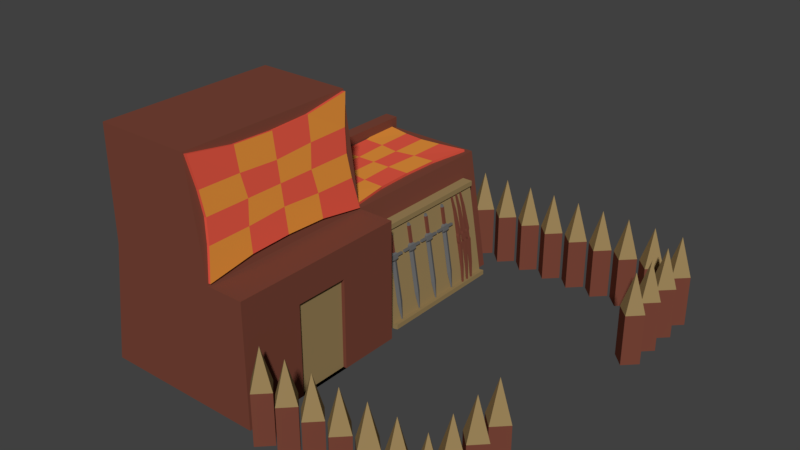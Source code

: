 # Source: Armoury_TI.blend  (saved by Blender 2.78.0; exported with 4.5.12 LTS)
import bpy
from mathutils import Matrix  # noqa: F401  (used for matrix-valued properties, if any)

bpy.ops.wm.read_factory_settings(use_empty=True)
scene = bpy.context.scene
scene.name = 'Scene'

# ---- collections
col_collection_1 = bpy.data.collections.new('Collection 1'); scene.collection.children.link(col_collection_1)

# ---- materials (node trees are filled in below, after node groups)
mat_redwood_armoury_ti = bpy.data.materials.new('Redwood Armoury TI')
mat_redwood_armoury_ti.alpha_threshold = 0.0
mat_redwood_armoury_ti.use_transparent_shadow = False
mat_redwood_armoury_ti.diffuse_color = (0.19, 0.059, 0.038, 1.0)
mat_redwood_armoury_ti.roughness = 0.5
mat_chipped_wood_armoury_ti = bpy.data.materials.new('Chipped Wood Armoury TI')
mat_chipped_wood_armoury_ti.alpha_threshold = 0.0
mat_chipped_wood_armoury_ti.use_transparent_shadow = False
mat_chipped_wood_armoury_ti.diffuse_color = (0.326, 0.228, 0.1, 1.0)
mat_chipped_wood_armoury_ti.roughness = 0.5
mat_hide_red_armoury_ti = bpy.data.materials.new('Hide Red Armoury TI')
mat_hide_red_armoury_ti.alpha_threshold = 0.0
mat_hide_red_armoury_ti.use_transparent_shadow = False
mat_hide_red_armoury_ti.diffuse_color = (0.8, 0.1, 0.06, 1.0)
mat_hide_red_armoury_ti.roughness = 0.5
mat_hide_red_armoury_ti.specular_intensity = 0.0
mat_hide_orange_armoury_ti = bpy.data.materials.new('Hide Orange Armoury TI')
mat_hide_orange_armoury_ti.alpha_threshold = 0.0
mat_hide_orange_armoury_ti.use_transparent_shadow = False
mat_hide_orange_armoury_ti.diffuse_color = (0.8, 0.288, 0.045, 1.0)
mat_hide_orange_armoury_ti.roughness = 0.5
mat_hide_orange_armoury_ti.specular_intensity = 0.0
mat_bone_armoury_ti = bpy.data.materials.new('Bone Armoury TI')
mat_bone_armoury_ti.alpha_threshold = 0.0
mat_bone_armoury_ti.use_transparent_shadow = False
mat_bone_armoury_ti.diffuse_color = (0.8, 0.774, 0.432, 1.0)
mat_bone_armoury_ti.roughness = 0.5
mat_bone_armoury_ti.specular_intensity = 1.0
mat_iron_armoury_ti = bpy.data.materials.new('Iron Armoury TI')
mat_iron_armoury_ti.alpha_threshold = 0.0
mat_iron_armoury_ti.use_transparent_shadow = False
mat_iron_armoury_ti.diffuse_color = (0.147, 0.147, 0.147, 1.0)
mat_iron_armoury_ti.roughness = 0.5
mat_iron_armoury_ti.specular_intensity = 1.0

# ---- material node trees

# ---- world
world_world = bpy.data.worlds.new('World'); scene.world = world_world
world_world.color = (0.05088, 0.05088, 0.05088)
world_world.use_sun_shadow = False
world_world.sun_shadow_jitter_overblur = 0.0
world_world.cycles.sampling_method = 'MANUAL'

# ---- meshes
me_cube_001 = bpy.data.meshes.new('Cube.001')
me_cube_001.from_pydata([(-1.024, -3.168, -2.469), (-1.024, -3.168, 0.9776), (-3.398, 3.168, -2.469), (-3.398, 1.977, 2.173), (1.024, -3.168, -2.469), (1.024, -3.168, 0.9776), (3.398, 3.168, -2.469), (-3.398, 1.596, -2.469), (-3.398, 2.501, -2.469), (-3.398, -2.501, -2.469), (-3.398, -1.739, 2.173), (-3.398, 2.501, 2.173), (3.398, -2.501, -2.469), (3.398, 2.501, -2.469), (3.398, 2.501, 2.173), (3.398, -1.739, 2.173), (9.8, -2.501, -2.469), (9.8, 2.501, -2.469), (9.8, 2.501, 2.173), (9.8, -1.739, 2.173), (-3.398, -1.125, 6.337), (-3.398, 2.501, 6.337), (3.398, 2.501, 6.337), (3.398, -1.125, 6.337), (3.398, 1.596, -2.469), (3.398, 1.977, 2.173), (9.8, 1.596, -2.469), (9.8, 1.977, 2.173), (-3.398, 2.284, 6.337), (3.398, 2.284, 6.337), (3.398, 2.501, 2.622), (3.398, 1.977, 2.622), (9.8, 2.501, 2.622), (9.8, 1.977, 2.622), (-3.398, -3.168, -2.469), (-3.398, -3.168, 2.173), (3.398, -3.168, 2.173), (3.398, -3.168, -2.469), (-1.024, -3.034, -2.469), (-1.024, -3.034, 0.9776), (1.024, -3.034, 0.9776), (1.024, -3.034, -2.469), (-4.05e-07, 1.244, -2.469), (-2.025e-07, 0.9985, 1.526), (-1.414, 2.658, -2.469), (-1.414, 2.413, 1.526), (1.414, 2.658, -2.469), (1.414, 2.413, 1.526), (-4.05e-07, 4.072, -2.469), (0.0, 3.827, 1.526), (-1.329e-07, 1.647, 4.842), (-0.7658, 2.413, 4.842), (-2.322e-08, 3.178, 4.842), (0.7658, 2.413, 4.842), (-5.063e-08, 2.413, 6.256), (1.928, 1.244, -2.469), (1.928, 0.9985, 1.526), (0.5135, 2.658, -2.469), (0.5135, 2.413, 1.526), (3.342, 2.658, -2.469), (3.342, 2.413, 1.526), (1.928, 4.072, -2.469), (1.928, 3.827, 1.526), (1.928, 1.647, 4.842), (1.162, 2.413, 4.842), (1.928, 3.178, 4.842), (2.693, 2.413, 4.842), (1.928, 2.413, 6.256), (-1.916, 1.244, -2.469), (-1.916, 0.9985, 1.526), (-3.33, 2.658, -2.469), (-3.33, 2.413, 1.526), (-0.502, 2.658, -2.469), (-0.502, 2.413, 1.526), (-1.916, 4.072, -2.469), (-1.916, 3.827, 1.526), (-1.916, 1.647, 4.842), (-2.682, 2.413, 4.842), (-1.916, 3.178, 4.842), (-1.15, 2.413, 4.842), (-1.916, 2.413, 6.256), (-3.342, -1.819, 2.243), (-3.342, -1.268, 6.292), (-3.342, -1.669, 2.219), (-3.342, -1.118, 6.268), (3.342, -1.819, 2.243), (3.342, -1.268, 6.292), (3.342, -1.669, 2.219), (3.342, -1.118, 6.268), (1.566, -1.657, 2.493), (0.0, -1.652, 2.54), (-1.566, -1.657, 2.493), (-1.566, -1.14, 5.997), (0.0, -1.149, 5.95), (1.566, -1.14, 5.997), (-1.566, -1.797, 2.514), (0.0, -1.788, 2.561), (1.566, -1.797, 2.514), (1.566, -1.28, 6.018), (0.0, -1.285, 5.97), (-1.566, -1.28, 6.018), (-3.133, -1.668, 3.39), (-3.048, -1.537, 4.265), (-3.133, -1.41, 5.142), (-3.133, -1.269, 5.121), (-3.048, -1.4, 4.245), (-3.133, -1.528, 3.369), (3.133, -1.269, 5.121), (3.048, -1.4, 4.245), (3.133, -1.528, 3.369), (3.133, -1.41, 5.142), (3.048, -1.537, 4.265), (3.133, -1.668, 3.39), (1.524, -1.411, 5.118), (1.376, -1.537, 4.265), (1.524, -1.663, 3.413), (0.0, -1.423, 5.035), (0.0, -1.537, 4.265), (0.0, -1.65, 3.496), (-1.524, -1.411, 5.118), (-1.376, -1.537, 4.265), (-1.524, -1.663, 3.413), (-1.524, -1.275, 5.098), (-1.524, -1.4, 4.245), (-1.524, -1.526, 3.393), (0.0, -1.275, 5.098), (0.0, -1.4, 4.245), (0.0, -1.526, 3.393), (1.524, -1.275, 5.098), (1.524, -1.4, 4.245), (1.524, -1.526, 3.393), (-3.392, -4.307, -2.469), (-3.392, -4.307, -0.5314), (-3.872, -3.826, -2.469), (-3.872, -3.826, -0.5314), (-2.911, -3.826, -2.469), (-2.911, -3.826, -0.5314), (-3.392, -3.346, -2.469), (-3.392, -3.346, -0.5314), (-3.392, -3.826, 0.9219), (3.429, -1.566, 2.26), (3.429, 2.186, 2.289), (3.429, -1.568, 2.12), (3.429, 2.184, 2.15), (9.565, -1.566, 2.26), (9.565, 2.186, 2.289), (9.565, -1.568, 2.12), (9.565, 2.184, 2.15), (7.935, -1.317, 2.145), (6.497, -1.273, 2.147), (5.059, -1.317, 2.145), (5.059, 1.935, 2.135), (6.497, 1.891, 2.137), (7.935, 1.935, 2.135), (5.059, -1.317, 2.275), (6.497, -1.273, 2.273), (7.935, -1.317, 2.275), (7.935, 1.935, 2.265), (6.497, 1.891, 2.263), (5.059, 1.935, 2.265), (3.621, -0.5039, 2.273), (3.699, 0.3091, 2.268), (3.621, 1.122, 2.267), (3.621, 1.122, 2.137), (3.699, 0.3087, 2.142), (3.621, -0.5043, 2.142), (9.373, 1.122, 2.137), (9.296, 0.3087, 2.142), (9.373, -0.5043, 2.142), (9.373, 1.122, 2.267), (9.296, 0.3091, 2.268), (9.373, -0.5039, 2.273), (7.896, 1.1, 2.266), (7.761, 0.3091, 2.268), (7.896, -0.482, 2.271), (6.497, 1.023, 2.266), (6.497, 0.3091, 2.268), (6.497, -0.4052, 2.271), (5.098, 1.1, 2.266), (5.234, 0.3091, 2.268), (5.098, -0.482, 2.271), (5.098, 1.1, 2.139), (5.098, 0.3087, 2.142), (5.098, -0.4824, 2.144), (6.497, 1.1, 2.139), (6.497, 0.3087, 2.142), (6.497, -0.4824, 2.144), (7.896, 1.1, 2.139), (7.896, 0.3087, 2.142), (7.896, -0.4824, 2.144), (-3.392, -5.357, -2.469), (-3.392, -5.357, -0.5314), (-3.872, -4.877, -2.469), (-3.872, -4.877, -0.5314), (-2.911, -4.877, -2.469), (-2.911, -4.877, -0.5314), (-3.392, -4.397, -2.469), (-3.392, -4.397, -0.5314), (-3.392, -4.877, 0.9219), (-3.392, -6.419, -2.469), (-3.392, -6.419, -0.5314), (-3.872, -5.939, -2.469), (-3.872, -5.939, -0.5314), (-2.911, -5.939, -2.469), (-2.911, -5.939, -0.5314), (-3.392, -5.459, -2.469), (-3.392, -5.459, -0.5314), (-3.392, -5.939, 0.9219), (-3.392, -7.47, -2.469), (-3.392, -7.47, -0.5314), (-3.872, -6.99, -2.469), (-3.872, -6.99, -0.5314), (-2.911, -6.99, -2.469), (-2.911, -6.99, -0.5314), (-3.392, -6.51, -2.469), (-3.392, -6.51, -0.5314), (-3.392, -6.99, 0.9219), (-3.392, -8.522, -2.469), (-3.392, -8.522, -0.5314), (-3.872, -8.042, -2.469), (-3.872, -8.042, -0.5314), (-2.911, -8.042, -2.469), (-2.911, -8.042, -0.5314), (-3.392, -7.562, -2.469), (-3.392, -7.562, -0.5314), (-3.392, -8.042, 0.9219), (-3.392, -9.573, -2.469), (-3.392, -9.573, -0.5314), (-3.872, -9.093, -2.469), (-3.872, -9.093, -0.5314), (-2.911, -9.093, -2.469), (-2.911, -9.093, -0.5314), (-3.392, -8.613, -2.469), (-3.392, -8.613, -0.5314), (-3.392, -9.093, 0.9219), (-3.392, -10.63, -2.469), (-3.392, -10.63, -0.5314), (-3.872, -10.15, -2.469), (-3.872, -10.15, -0.5314), (-2.911, -10.15, -2.469), (-2.911, -10.15, -0.5314), (-3.392, -9.674, -2.469), (-3.392, -9.674, -0.5314), (-3.392, -10.15, 0.9219), (-2.326, -10.15, 0.9219), (-2.326, -9.674, -0.5314), (-2.326, -9.674, -2.469), (-1.846, -10.15, -0.5314), (-1.846, -10.15, -2.469), (-2.806, -10.15, -0.5314), (-2.806, -10.15, -2.469), (-2.326, -10.63, -0.5314), (-2.326, -10.63, -2.469), (-1.214, -10.63, -2.469), (-1.214, -10.63, -0.5314), (-1.695, -10.15, -2.469), (-1.695, -10.15, -0.5314), (-0.7342, -10.15, -2.469), (-0.7342, -10.15, -0.5314), (-1.214, -9.674, -2.469), (-1.214, -9.674, -0.5314), (-1.214, -10.15, 0.9219), (-0.1489, -10.15, 0.9219), (-0.1489, -9.674, -0.5314), (-0.1489, -9.674, -2.469), (0.3312, -10.15, -0.5314), (0.3312, -10.15, -2.469), (-0.6291, -10.15, -0.5314), (-0.6291, -10.15, -2.469), (-0.1489, -10.63, -0.5314), (-0.1489, -10.63, -2.469), (7.548, -10.63, -2.469), (7.548, -10.63, -0.5314), (7.068, -10.15, -2.469), (7.068, -10.15, -0.5314), (8.028, -10.15, -2.469), (8.028, -10.15, -0.5314), (7.548, -9.674, -2.469), (7.548, -9.674, -0.5314), (7.548, -10.15, 0.9219), (8.614, -10.15, 0.9219), (8.614, -9.674, -0.5314), (8.614, -9.674, -2.469), (9.094, -10.15, -0.5314), (9.094, -10.15, -2.469), (8.133, -10.15, -0.5314), (8.133, -10.15, -2.469), (8.614, -10.63, -0.5314), (8.614, -10.63, -2.469), (9.725, -10.63, -2.469), (9.725, -10.63, -0.5314), (9.245, -10.15, -2.469), (9.245, -10.15, -0.5314), (10.21, -10.15, -2.469), (10.21, -10.15, -0.5314), (9.725, -9.674, -2.469), (9.725, -9.674, -0.5314), (9.725, -10.15, 0.9219), (10.79, -10.15, 0.9219), (10.79, -9.674, -0.5314), (10.79, -9.674, -2.469), (11.27, -10.15, -0.5314), (11.27, -10.15, -2.469), (10.31, -10.15, -0.5314), (10.31, -10.15, -2.469), (10.79, -10.63, -0.5314), (10.79, -10.63, -2.469), (10.79, -4.307, -2.469), (10.79, -4.307, -0.5314), (10.31, -3.826, -2.469), (10.31, -3.826, -0.5314), (11.27, -3.826, -2.469), (11.27, -3.826, -0.5314), (10.79, -3.346, -2.469), (10.79, -3.346, -0.5314), (10.79, -3.826, 0.9219), (10.79, -5.357, -2.469), (10.79, -5.357, -0.5314), (10.31, -4.877, -2.469), (10.31, -4.877, -0.5314), (11.27, -4.877, -2.469), (11.27, -4.877, -0.5314), (10.79, -4.397, -2.469), (10.79, -4.397, -0.5314), (10.79, -4.877, 0.9219), (10.79, -6.419, -2.469), (10.79, -6.419, -0.5314), (10.31, -5.939, -2.469), (10.31, -5.939, -0.5314), (11.27, -5.939, -2.469), (11.27, -5.939, -0.5314), (10.79, -5.459, -2.469), (10.79, -5.459, -0.5314), (10.79, -5.939, 0.9219), (10.79, -7.47, -2.469), (10.79, -7.47, -0.5314), (10.31, -6.99, -2.469), (10.31, -6.99, -0.5314), (11.27, -6.99, -2.469), (11.27, -6.99, -0.5314), (10.79, -6.51, -2.469), (10.79, -6.51, -0.5314), (10.79, -6.99, 0.9219), (10.79, -8.522, -2.469), (10.79, -8.522, -0.5314), (10.31, -8.042, -2.469), (10.31, -8.042, -0.5314), (11.27, -8.042, -2.469), (11.27, -8.042, -0.5314), (10.79, -7.562, -2.469), (10.79, -7.562, -0.5314), (10.79, -8.042, 0.9219), (10.79, -9.573, -2.469), (10.79, -9.573, -0.5314), (10.31, -9.093, -2.469), (10.31, -9.093, -0.5314), (11.27, -9.093, -2.469), (11.27, -9.093, -0.5314), (10.79, -8.613, -2.469), (10.79, -8.613, -0.5314), (10.79, -9.093, 0.9219), (10.79, -2.2, -2.469), (10.79, -2.2, -0.5314), (10.31, -1.719, -2.469), (10.31, -1.719, -0.5314), (11.27, -1.719, -2.469), (11.27, -1.719, -0.5314), (10.79, -1.239, -2.469), (10.79, -1.239, -0.5314), (10.79, -1.719, 0.9219), (10.79, -3.25, -2.469), (10.79, -3.25, -0.5314), (10.31, -2.77, -2.469), (10.31, -2.77, -0.5314), (11.27, -2.77, -2.469), (11.27, -2.77, -0.5314), (10.79, -2.29, -2.469), (10.79, -2.29, -0.5314), (10.79, -2.77, 0.9219), (3.941, -2.809, -2.469), (3.941, -2.199, 1.14), (3.941, -2.065, -2.469), (3.941, -1.455, 1.14), (9.107, -2.809, -2.469), (9.107, -2.199, 1.14), (9.107, -2.065, -2.469), (9.107, -1.455, 1.14), (3.941, -2.199, 1.334), (3.941, -1.455, 1.334), (9.107, -1.455, 1.334), (9.107, -2.199, 1.334), (9.107, -2.286, 1.14), (3.941, -2.286, 1.14), (9.107, -2.286, 1.334), (3.941, -2.286, 1.334), (3.941, -2.777, -2.282), (3.941, -2.033, -2.282), (9.107, -2.033, -2.282), (9.107, -2.777, -2.282), (9.107, -2.967, -2.253), (9.107, -2.967, -2.439), (3.941, -2.967, -2.439), (3.941, -2.967, -2.253), (4.354, -2.432, 0.2828), (4.354, -2.323, 0.9293), (4.354, -2.302, 0.2609), (4.354, -2.193, 0.9074), (4.462, -2.432, 0.2828), (4.462, -2.323, 0.9293), (4.462, -2.302, 0.2609), (4.462, -2.193, 0.9074), (4.259, -2.32, 0.14), (4.259, -2.455, 0.1626), (4.557, -2.32, 0.14), (4.557, -2.455, 0.1626), (4.259, -2.333, 0.06615), (4.259, -2.467, 0.0888), (4.557, -2.333, 0.06615), (4.557, -2.467, 0.0888), (4.271, -2.423, -0.06199), (4.408, -2.475, -0.05325), (4.408, -2.372, -0.07074), (4.546, -2.423, -0.06199), (4.259, -2.287, 0.1936), (4.259, -2.469, 0.2242), (4.557, -2.469, 0.2242), (4.557, -2.287, 0.1936), (4.259, -2.319, 0.00459), (4.259, -2.501, 0.0352), (4.557, -2.501, 0.0352), (4.557, -2.319, 0.00459), (3.982, -2.32, 0.14), (3.982, -2.455, 0.1626), (4.834, -2.455, 0.1626), (4.834, -2.32, 0.14), (3.982, -2.333, 0.06615), (3.982, -2.467, 0.0888), (4.834, -2.467, 0.0888), (4.834, -2.333, 0.06615), (4.271, -2.688, -1.635), (4.408, -2.74, -1.626), (4.408, -2.636, -1.643), (4.546, -2.688, -1.635), (4.408, -2.831, -2.48), (4.376, -2.28, 1.025), (4.376, -2.203, 1.012), (4.44, -2.203, 1.012), (4.44, -2.28, 1.025), (5.336, -2.432, 0.2828), (5.336, -2.323, 0.9293), (5.336, -2.302, 0.2609), (5.336, -2.193, 0.9074), (5.444, -2.432, 0.2828), (5.444, -2.323, 0.9293), (5.444, -2.302, 0.2609), (5.444, -2.193, 0.9074), (5.24, -2.32, 0.14), (5.24, -2.455, 0.1626), (5.539, -2.32, 0.14), (5.539, -2.455, 0.1626), (5.24, -2.333, 0.06615), (5.24, -2.467, 0.0888), (5.539, -2.333, 0.06615), (5.539, -2.467, 0.0888), (5.252, -2.423, -0.06199), (5.39, -2.475, -0.05325), (5.39, -2.372, -0.07074), (5.527, -2.423, -0.06199), (5.24, -2.287, 0.1936), (5.24, -2.469, 0.2242), (5.539, -2.469, 0.2242), (5.539, -2.287, 0.1936), (5.24, -2.319, 0.00459), (5.24, -2.501, 0.0352), (5.539, -2.501, 0.0352), (5.539, -2.319, 0.00459), (4.964, -2.32, 0.14), (4.964, -2.455, 0.1626), (5.816, -2.455, 0.1626), (5.816, -2.32, 0.14), (4.964, -2.333, 0.06615), (4.964, -2.467, 0.0888), (5.816, -2.467, 0.0888), (5.816, -2.333, 0.06615), (5.252, -2.688, -1.635), (5.39, -2.74, -1.626), (5.39, -2.636, -1.643), (5.527, -2.688, -1.635), (5.39, -2.831, -2.48), (5.357, -2.28, 1.025), (5.357, -2.203, 1.012), (5.422, -2.203, 1.012), (5.422, -2.28, 1.025), (6.3, -2.432, 0.2828), (6.3, -2.323, 0.9293), (6.3, -2.302, 0.2609), (6.3, -2.193, 0.9074), (6.409, -2.432, 0.2828), (6.409, -2.323, 0.9293), (6.409, -2.302, 0.2609), (6.409, -2.193, 0.9074), (6.205, -2.32, 0.14), (6.205, -2.455, 0.1626), (6.504, -2.32, 0.14), (6.504, -2.455, 0.1626), (6.205, -2.333, 0.06615), (6.205, -2.467, 0.0888), (6.504, -2.333, 0.06615), (6.504, -2.467, 0.0888), (6.217, -2.423, -0.06199), (6.354, -2.475, -0.05325), (6.354, -2.372, -0.07074), (6.492, -2.423, -0.06199), (6.205, -2.287, 0.1936), (6.205, -2.469, 0.2242), (6.504, -2.469, 0.2242), (6.504, -2.287, 0.1936), (6.205, -2.319, 0.00459), (6.205, -2.501, 0.0352), (6.504, -2.501, 0.0352), (6.504, -2.319, 0.00459), (5.928, -2.32, 0.14), (5.928, -2.455, 0.1626), (6.781, -2.455, 0.1626), (6.781, -2.32, 0.14), (5.928, -2.333, 0.06615), (5.928, -2.467, 0.0888), (6.781, -2.467, 0.0888), (6.781, -2.333, 0.06615), (6.217, -2.688, -1.635), (6.354, -2.74, -1.626), (6.354, -2.636, -1.643), (6.492, -2.688, -1.635), (6.354, -2.831, -2.48), (6.322, -2.28, 1.025), (6.322, -2.203, 1.012), (6.387, -2.203, 1.012), (6.387, -2.28, 1.025), (7.259, -2.432, 0.2828), (7.259, -2.323, 0.9293), (7.259, -2.302, 0.2609), (7.259, -2.193, 0.9074), (7.367, -2.432, 0.2828), (7.367, -2.323, 0.9293), (7.367, -2.302, 0.2609), (7.367, -2.193, 0.9074), (7.164, -2.32, 0.14), (7.164, -2.455, 0.1626), (7.462, -2.32, 0.14), (7.462, -2.455, 0.1626), (7.164, -2.333, 0.06615), (7.164, -2.467, 0.0888), (7.462, -2.333, 0.06615), (7.462, -2.467, 0.0888), (7.175, -2.423, -0.06199), (7.313, -2.475, -0.05325), (7.313, -2.372, -0.07074), (7.45, -2.423, -0.06199), (7.164, -2.287, 0.1936), (7.164, -2.469, 0.2242), (7.462, -2.469, 0.2242), (7.462, -2.287, 0.1936), (7.164, -2.319, 0.00459), (7.164, -2.501, 0.0352), (7.462, -2.501, 0.0352), (7.462, -2.319, 0.00459), (6.887, -2.32, 0.14), (6.887, -2.455, 0.1626), (7.739, -2.455, 0.1626), (7.739, -2.32, 0.14), (6.887, -2.333, 0.06615), (6.887, -2.467, 0.0888), (7.739, -2.467, 0.0888), (7.739, -2.333, 0.06615), (7.175, -2.688, -1.635), (7.313, -2.74, -1.626), (7.313, -2.636, -1.643), (7.45, -2.688, -1.635), (7.313, -2.831, -2.48), (7.281, -2.28, 1.025), (7.281, -2.203, 1.012), (7.345, -2.203, 1.012), (7.345, -2.28, 1.025), (7.953, -2.635, -0.6688), (7.953, -2.595, -0.4519), (7.953, -2.519, -0.6906), (7.953, -2.478, -0.4737), (8.071, -2.635, -0.6688), (8.071, -2.595, -0.4519), (8.071, -2.519, -0.6906), (8.071, -2.478, -0.4737), (7.971, -2.529, -0.7857), (7.971, -2.66, -0.7614), (7.971, -2.584, -0.3567), (7.971, -2.454, -0.3811), (8.104, -2.529, -0.7857), (8.104, -2.454, -0.3811), (8.104, -2.66, -0.7614), (8.104, -2.584, -0.3567), (7.944, -2.725, -1.716), (7.944, -2.813, -1.7), (7.944, -2.389, 0.5738), (7.944, -2.301, 0.5574), (8.034, -2.725, -1.716), (8.034, -2.301, 0.5574), (8.034, -2.813, -1.7), (8.034, -2.389, 0.5738), (7.877, -2.857, -2.318), (7.877, -2.907, -2.309), (7.877, -2.257, 1.176), (7.877, -2.207, 1.167), (7.928, -2.857, -2.318), (7.928, -2.207, 1.167), (7.928, -2.907, -2.309), (7.928, -2.257, 1.176), (8.228, -2.635, -0.6688), (8.228, -2.595, -0.4519), (8.228, -2.519, -0.6906), (8.228, -2.478, -0.4737), (8.347, -2.635, -0.6688), (8.347, -2.595, -0.4519), (8.347, -2.519, -0.6906), (8.347, -2.478, -0.4737), (8.246, -2.529, -0.7857), (8.246, -2.66, -0.7614), (8.246, -2.584, -0.3567), (8.246, -2.454, -0.3811), (8.379, -2.529, -0.7857), (8.379, -2.454, -0.3811), (8.379, -2.66, -0.7614), (8.379, -2.584, -0.3567), (8.219, -2.725, -1.716), (8.219, -2.813, -1.7), (8.219, -2.389, 0.5738), (8.219, -2.301, 0.5574), (8.309, -2.725, -1.716), (8.309, -2.301, 0.5574), (8.309, -2.813, -1.7), (8.309, -2.389, 0.5738), (8.152, -2.857, -2.318), (8.152, -2.907, -2.309), (8.152, -2.257, 1.176), (8.152, -2.207, 1.167), (8.203, -2.857, -2.318), (8.203, -2.207, 1.167), (8.203, -2.907, -2.309), (8.203, -2.257, 1.176), (8.473, -2.635, -0.6688), (8.473, -2.595, -0.4519), (8.473, -2.519, -0.6906), (8.473, -2.478, -0.4737), (8.592, -2.635, -0.6688), (8.592, -2.595, -0.4519), (8.592, -2.519, -0.6906), (8.592, -2.478, -0.4737), (8.492, -2.529, -0.7857), (8.492, -2.66, -0.7614), (8.492, -2.584, -0.3567), (8.492, -2.454, -0.3811), (8.625, -2.529, -0.7857), (8.625, -2.454, -0.3811), (8.625, -2.66, -0.7614), (8.625, -2.584, -0.3567), (8.465, -2.725, -1.716), (8.465, -2.813, -1.7), (8.465, -2.389, 0.5738), (8.465, -2.301, 0.5574), (8.555, -2.725, -1.716), (8.555, -2.301, 0.5574), (8.555, -2.813, -1.7), (8.555, -2.389, 0.5738), (8.398, -2.857, -2.318), (8.398, -2.907, -2.309), (8.398, -2.257, 1.176), (8.398, -2.207, 1.167), (8.449, -2.857, -2.318), (8.449, -2.207, 1.167), (8.449, -2.907, -2.309), (8.449, -2.257, 1.176)], [], [(8, 11, 2), (2, 11, 14, 6), (12, 15, 36, 37), (5, 1, 39, 40), (9, 12, 37, 34), (15, 10, 35, 36), (15, 25, 29, 23), (3, 10, 20, 28), (2, 6, 13, 8), (7, 24, 12, 9), (6, 14, 13), (13, 14, 18, 17), (34, 35, 10, 9), (7, 3, 11, 8), (26, 27, 19, 16), (15, 12, 16, 19), (25, 15, 19, 27), (24, 13, 17, 26), (29, 28, 20, 23), (14, 11, 21, 22), (10, 15, 23, 20), (25, 14, 22, 29), (22, 21, 28, 29), (12, 24, 26, 16), (27, 18, 32, 33), (17, 18, 27, 26), (9, 10, 3, 7), (8, 13, 24, 7), (11, 3, 28, 21), (30, 31, 33, 32), (14, 25, 31, 30), (18, 14, 30, 32), (25, 27, 33, 31), (0, 1, 35, 34), (5, 4, 37, 36), (4, 0, 34, 37), (1, 5, 36, 35), (41, 40, 39, 38), (4, 5, 40, 41), (0, 4, 41, 38), (1, 0, 38, 39), (42, 43, 45, 44), (44, 45, 49, 48), (48, 49, 47, 46), (46, 47, 43, 42), (44, 48, 46, 42), (43, 47, 53, 50), (53, 52, 54), (49, 45, 51, 52), (47, 49, 52, 53), (45, 43, 50, 51), (51, 50, 54), (50, 53, 54), (52, 51, 54), (55, 56, 58, 57), (57, 58, 62, 61), (61, 62, 60, 59), (59, 60, 56, 55), (57, 61, 59, 55), (56, 60, 66, 63), (66, 65, 67), (62, 58, 64, 65), (60, 62, 65, 66), (58, 56, 63, 64), (64, 63, 67), (63, 66, 67), (65, 64, 67), (68, 69, 71, 70), (70, 71, 75, 74), (74, 75, 73, 72), (72, 73, 69, 68), (70, 74, 72, 68), (69, 73, 79, 76), (79, 78, 80), (75, 71, 77, 78), (73, 75, 78, 79), (71, 69, 76, 77), (77, 76, 80), (76, 79, 80), (78, 77, 80), (103, 82, 84, 104), (128, 94, 88, 107), (107, 88, 86, 110), (119, 100, 82, 103), (89, 87, 85, 97), (92, 84, 82, 100), (88, 94, 98, 86), (94, 93, 99, 98), (93, 92, 100, 99), (83, 91, 95, 81), (91, 90, 96, 95), (90, 89, 97, 96), (110, 86, 98, 113), (113, 98, 99, 116), (116, 99, 100, 119), (104, 84, 92, 122), (122, 92, 93, 125), (125, 93, 94, 128), (90, 127, 130, 89), (127, 126, 129, 130), (126, 125, 128, 129), (91, 124, 127, 90), (124, 123, 126, 127), (123, 122, 125, 126), (83, 106, 124, 91), (106, 105, 123, 124), (105, 104, 122, 123), (96, 118, 121, 95), (118, 117, 120, 121), (117, 116, 119, 120), (97, 115, 118, 96), (115, 114, 117, 118), (114, 113, 116, 117), (85, 112, 115, 97), (112, 111, 114, 115), (111, 110, 113, 114), (95, 121, 101, 81), (121, 120, 102, 101), (120, 119, 103, 102), (87, 109, 112, 85), (109, 108, 111, 112), (108, 107, 110, 111), (89, 130, 109, 87), (130, 129, 108, 109), (129, 128, 107, 108), (81, 101, 106, 83), (101, 102, 105, 106), (102, 103, 104, 105), (131, 132, 134, 133), (133, 134, 138, 137), (137, 138, 136, 135), (135, 136, 132, 131), (133, 137, 135, 131), (138, 134, 139), (136, 138, 139), (134, 132, 139), (132, 136, 139), (162, 141, 143, 163), (187, 153, 147, 166), (166, 147, 145, 169), (178, 159, 141, 162), (148, 146, 144, 156), (151, 143, 141, 159), (147, 153, 157, 145), (153, 152, 158, 157), (152, 151, 159, 158), (142, 150, 154, 140), (150, 149, 155, 154), (149, 148, 156, 155), (169, 145, 157, 172), (172, 157, 158, 175), (175, 158, 159, 178), (163, 143, 151, 181), (181, 151, 152, 184), (184, 152, 153, 187), (149, 186, 189, 148), (186, 185, 188, 189), (185, 184, 187, 188), (150, 183, 186, 149), (183, 182, 185, 186), (182, 181, 184, 185), (142, 165, 183, 150), (165, 164, 182, 183), (164, 163, 181, 182), (155, 177, 180, 154), (177, 176, 179, 180), (176, 175, 178, 179), (156, 174, 177, 155), (174, 173, 176, 177), (173, 172, 175, 176), (144, 171, 174, 156), (171, 170, 173, 174), (170, 169, 172, 173), (154, 180, 160, 140), (180, 179, 161, 160), (179, 178, 162, 161), (146, 168, 171, 144), (168, 167, 170, 171), (167, 166, 169, 170), (148, 189, 168, 146), (189, 188, 167, 168), (188, 187, 166, 167), (140, 160, 165, 142), (160, 161, 164, 165), (161, 162, 163, 164), (190, 191, 193, 192), (192, 193, 197, 196), (196, 197, 195, 194), (194, 195, 191, 190), (192, 196, 194, 190), (197, 193, 198), (195, 197, 198), (193, 191, 198), (191, 195, 198), (199, 200, 202, 201), (201, 202, 206, 205), (205, 206, 204, 203), (203, 204, 200, 199), (201, 205, 203, 199), (206, 202, 207), (204, 206, 207), (202, 200, 207), (200, 204, 207), (208, 209, 211, 210), (210, 211, 215, 214), (214, 215, 213, 212), (212, 213, 209, 208), (210, 214, 212, 208), (215, 211, 216), (213, 215, 216), (211, 209, 216), (209, 213, 216), (217, 218, 220, 219), (219, 220, 224, 223), (223, 224, 222, 221), (221, 222, 218, 217), (219, 223, 221, 217), (224, 220, 225), (222, 224, 225), (220, 218, 225), (218, 222, 225), (226, 227, 229, 228), (228, 229, 233, 232), (232, 233, 231, 230), (230, 231, 227, 226), (228, 232, 230, 226), (233, 229, 234), (231, 233, 234), (229, 227, 234), (227, 231, 234), (235, 236, 238, 237), (237, 238, 242, 241), (241, 242, 240, 239), (239, 240, 236, 235), (237, 241, 239, 235), (242, 238, 243), (240, 242, 243), (238, 236, 243), (236, 240, 243), (249, 251, 244), (248, 247, 251, 252), (250, 249, 245, 246), (247, 245, 244), (251, 247, 244), (246, 245, 247, 248), (252, 251, 249, 250), (245, 249, 244), (250, 246, 248, 252), (253, 254, 256, 255), (255, 256, 260, 259), (259, 260, 258, 257), (257, 258, 254, 253), (255, 259, 257, 253), (260, 256, 261), (258, 260, 261), (256, 254, 261), (254, 258, 261), (267, 269, 262), (266, 265, 269, 270), (268, 267, 263, 264), (265, 263, 262), (269, 265, 262), (264, 263, 265, 266), (270, 269, 267, 268), (263, 267, 262), (268, 264, 266, 270), (271, 272, 274, 273), (273, 274, 278, 277), (277, 278, 276, 275), (275, 276, 272, 271), (273, 277, 275, 271), (278, 274, 279), (276, 278, 279), (274, 272, 279), (272, 276, 279), (285, 287, 280), (284, 283, 287, 288), (286, 285, 281, 282), (283, 281, 280), (287, 283, 280), (282, 281, 283, 284), (288, 287, 285, 286), (281, 285, 280), (286, 282, 284, 288), (289, 290, 292, 291), (291, 292, 296, 295), (295, 296, 294, 293), (293, 294, 290, 289), (291, 295, 293, 289), (296, 292, 297), (294, 296, 297), (292, 290, 297), (290, 294, 297), (303, 305, 298), (302, 301, 305, 306), (304, 303, 299, 300), (301, 299, 298), (305, 301, 298), (300, 299, 301, 302), (306, 305, 303, 304), (299, 303, 298), (304, 300, 302, 306), (307, 308, 310, 309), (309, 310, 314, 313), (313, 314, 312, 311), (311, 312, 308, 307), (309, 313, 311, 307), (314, 310, 315), (312, 314, 315), (310, 308, 315), (308, 312, 315), (316, 317, 319, 318), (318, 319, 323, 322), (322, 323, 321, 320), (320, 321, 317, 316), (318, 322, 320, 316), (323, 319, 324), (321, 323, 324), (319, 317, 324), (317, 321, 324), (325, 326, 328, 327), (327, 328, 332, 331), (331, 332, 330, 329), (329, 330, 326, 325), (327, 331, 329, 325), (332, 328, 333), (330, 332, 333), (328, 326, 333), (326, 330, 333), (334, 335, 337, 336), (336, 337, 341, 340), (340, 341, 339, 338), (338, 339, 335, 334), (336, 340, 338, 334), (341, 337, 342), (339, 341, 342), (337, 335, 342), (335, 339, 342), (343, 344, 346, 345), (345, 346, 350, 349), (349, 350, 348, 347), (347, 348, 344, 343), (345, 349, 347, 343), (350, 346, 351), (348, 350, 351), (346, 344, 351), (344, 348, 351), (352, 353, 355, 354), (354, 355, 359, 358), (358, 359, 357, 356), (356, 357, 353, 352), (354, 358, 356, 352), (359, 355, 360), (357, 359, 360), (355, 353, 360), (353, 357, 360), (361, 362, 364, 363), (363, 364, 368, 367), (367, 368, 366, 365), (365, 366, 362, 361), (363, 367, 365, 361), (368, 364, 369), (366, 368, 369), (364, 362, 369), (362, 366, 369), (370, 371, 373, 372), (372, 373, 377, 376), (376, 377, 375, 374), (374, 375, 371, 370), (372, 376, 374, 370), (377, 373, 378), (375, 377, 378), (373, 371, 378), (371, 375, 378), (395, 380, 382, 396), (396, 382, 386, 397), (397, 386, 384, 398), (398, 384, 380, 395), (381, 385, 383, 379), (384, 386, 389, 390), (389, 388, 387, 390), (382, 380, 387, 388), (384, 390, 393, 391), (386, 382, 388, 389), (392, 391, 393, 394), (390, 387, 394, 393), (380, 384, 391, 392), (387, 380, 392, 394), (379, 383, 400, 401), (385, 397, 398, 383), (381, 396, 397, 385), (379, 395, 396, 381), (400, 399, 402, 401), (398, 395, 402, 399), (395, 379, 401, 402), (383, 398, 399, 400), (403, 404, 406, 405), (405, 406, 410, 409), (409, 410, 408, 407), (407, 408, 404, 403), (407, 403, 424, 425), (410, 406, 445, 446), (413, 414, 433, 434), (405, 409, 426, 423), (403, 405, 423, 424), (409, 407, 425, 426), (429, 420, 422), (418, 417, 438, 437), (425, 424, 428, 429), (423, 426, 430, 427), (420, 419, 439, 440), (427, 421, 419), (430, 422, 421), (428, 427, 419), (411, 412, 424, 423), (414, 413, 426, 425), (416, 415, 427, 428), (417, 418, 429, 430), (418, 414, 425, 429), (413, 417, 430, 426), (415, 411, 423, 427), (412, 416, 428, 424), (434, 433, 437, 438), (432, 431, 435, 436), (411, 415, 435, 431), (414, 418, 437, 433), (415, 416, 436, 435), (412, 411, 431, 432), (416, 412, 432, 436), (417, 413, 434, 438), (440, 439, 443), (420, 429, 428), (422, 430, 429), (421, 427, 430), (419, 420, 428), (422, 420, 440, 442), (419, 421, 441, 439), (421, 422, 442, 441), (442, 440, 443), (439, 441, 443), (441, 442, 443), (446, 445, 444, 447), (408, 410, 446, 447), (406, 404, 444, 445), (404, 408, 447, 444), (448, 449, 451, 450), (450, 451, 455, 454), (454, 455, 453, 452), (452, 453, 449, 448), (452, 448, 469, 470), (455, 451, 490, 491), (458, 459, 478, 479), (450, 454, 471, 468), (448, 450, 468, 469), (454, 452, 470, 471), (474, 465, 467), (463, 462, 483, 482), (470, 469, 473, 474), (468, 471, 475, 472), (465, 464, 484, 485), (472, 466, 464), (475, 467, 466), (473, 472, 464), (456, 457, 469, 468), (459, 458, 471, 470), (461, 460, 472, 473), (462, 463, 474, 475), (463, 459, 470, 474), (458, 462, 475, 471), (460, 456, 468, 472), (457, 461, 473, 469), (479, 478, 482, 483), (477, 476, 480, 481), (456, 460, 480, 476), (459, 463, 482, 478), (460, 461, 481, 480), (457, 456, 476, 477), (461, 457, 477, 481), (462, 458, 479, 483), (485, 484, 488), (465, 474, 473), (467, 475, 474), (466, 472, 475), (464, 465, 473), (467, 465, 485, 487), (464, 466, 486, 484), (466, 467, 487, 486), (487, 485, 488), (484, 486, 488), (486, 487, 488), (491, 490, 489, 492), (453, 455, 491, 492), (451, 449, 489, 490), (449, 453, 492, 489), (493, 494, 496, 495), (495, 496, 500, 499), (499, 500, 498, 497), (497, 498, 494, 493), (497, 493, 514, 515), (500, 496, 535, 536), (503, 504, 523, 524), (495, 499, 516, 513), (493, 495, 513, 514), (499, 497, 515, 516), (519, 510, 512), (508, 507, 528, 527), (515, 514, 518, 519), (513, 516, 520, 517), (510, 509, 529, 530), (517, 511, 509), (520, 512, 511), (518, 517, 509), (501, 502, 514, 513), (504, 503, 516, 515), (506, 505, 517, 518), (507, 508, 519, 520), (508, 504, 515, 519), (503, 507, 520, 516), (505, 501, 513, 517), (502, 506, 518, 514), (524, 523, 527, 528), (522, 521, 525, 526), (501, 505, 525, 521), (504, 508, 527, 523), (505, 506, 526, 525), (502, 501, 521, 522), (506, 502, 522, 526), (507, 503, 524, 528), (530, 529, 533), (510, 519, 518), (512, 520, 519), (511, 517, 520), (509, 510, 518), (512, 510, 530, 532), (509, 511, 531, 529), (511, 512, 532, 531), (532, 530, 533), (529, 531, 533), (531, 532, 533), (536, 535, 534, 537), (498, 500, 536, 537), (496, 494, 534, 535), (494, 498, 537, 534), (538, 539, 541, 540), (540, 541, 545, 544), (544, 545, 543, 542), (542, 543, 539, 538), (542, 538, 559, 560), (545, 541, 580, 581), (548, 549, 568, 569), (540, 544, 561, 558), (538, 540, 558, 559), (544, 542, 560, 561), (564, 555, 557), (553, 552, 573, 572), (560, 559, 563, 564), (558, 561, 565, 562), (555, 554, 574, 575), (562, 556, 554), (565, 557, 556), (563, 562, 554), (546, 547, 559, 558), (549, 548, 561, 560), (551, 550, 562, 563), (552, 553, 564, 565), (553, 549, 560, 564), (548, 552, 565, 561), (550, 546, 558, 562), (547, 551, 563, 559), (569, 568, 572, 573), (567, 566, 570, 571), (546, 550, 570, 566), (549, 553, 572, 568), (550, 551, 571, 570), (547, 546, 566, 567), (551, 547, 567, 571), (552, 548, 569, 573), (575, 574, 578), (555, 564, 563), (557, 565, 564), (556, 562, 565), (554, 555, 563), (557, 555, 575, 577), (554, 556, 576, 574), (556, 557, 577, 576), (577, 575, 578), (574, 576, 578), (576, 577, 578), (581, 580, 579, 582), (543, 545, 581, 582), (541, 539, 579, 580), (539, 543, 582, 579), (583, 584, 586, 585), (585, 586, 590, 589), (589, 590, 588, 587), (587, 588, 584, 583), (586, 584, 593, 594), (585, 589, 595, 591), (596, 594, 602, 604), (598, 596, 604, 606), (584, 588, 598, 593), (583, 585, 591, 592), (589, 587, 597, 595), (590, 586, 594, 596), (587, 583, 592, 597), (588, 590, 596, 598), (601, 606, 614, 609), (600, 599, 607, 608), (594, 593, 601, 602), (597, 592, 600, 605), (595, 597, 605, 603), (591, 595, 603, 599), (592, 591, 599, 600), (593, 598, 606, 601), (607, 611, 613, 608), (612, 610, 609, 614), (606, 604, 612, 614), (604, 602, 610, 612), (602, 601, 609, 610), (605, 600, 608, 613), (603, 605, 613, 611), (599, 603, 611, 607), (615, 616, 618, 617), (617, 618, 622, 621), (621, 622, 620, 619), (619, 620, 616, 615), (618, 616, 625, 626), (617, 621, 627, 623), (628, 626, 634, 636), (630, 628, 636, 638), (616, 620, 630, 625), (615, 617, 623, 624), (621, 619, 629, 627), (622, 618, 626, 628), (619, 615, 624, 629), (620, 622, 628, 630), (633, 638, 646, 641), (632, 631, 639, 640), (626, 625, 633, 634), (629, 624, 632, 637), (627, 629, 637, 635), (623, 627, 635, 631), (624, 623, 631, 632), (625, 630, 638, 633), (639, 643, 645, 640), (644, 642, 641, 646), (638, 636, 644, 646), (636, 634, 642, 644), (634, 633, 641, 642), (637, 632, 640, 645), (635, 637, 645, 643), (631, 635, 643, 639), (647, 648, 650, 649), (649, 650, 654, 653), (653, 654, 652, 651), (651, 652, 648, 647), (650, 648, 657, 658), (649, 653, 659, 655), (660, 658, 666, 668), (662, 660, 668, 670), (648, 652, 662, 657), (647, 649, 655, 656), (653, 651, 661, 659), (654, 650, 658, 660), (651, 647, 656, 661), (652, 654, 660, 662), (665, 670, 678, 673), (664, 663, 671, 672), (658, 657, 665, 666), (661, 656, 664, 669), (659, 661, 669, 667), (655, 659, 667, 663), (656, 655, 663, 664), (657, 662, 670, 665), (671, 675, 677, 672), (676, 674, 673, 678), (670, 668, 676, 678), (668, 666, 674, 676), (666, 665, 673, 674), (669, 664, 672, 677), (667, 669, 677, 675), (663, 667, 675, 671)])
me_cube_001.polygons.foreach_set('material_index', [0, 0, 0, 0, 0, 0, 0, 0, 0, 0, 0, 0, 0, 0, 0, 0, 0, 0, 0, 0, 0, 0, 0, 0, 0, 0, 0, 0, 0, 0, 0, 0, 0, 0, 0, 0, 0, 1, 0, 0, 0, 4, 4, 4, 4, 4, 4, 4, 4, 4, 4, 4, 4, 4, 4, 4, 4, 4, 4, 4, 4, 4, 4, 4, 4, 4, 4, 4, 4, 4, 4, 4, 4, 4, 4, 4, 4, 4, 4, 4, 2, 2, 2, 2, 2, 2, 2, 2, 2, 2, 2, 2, 3, 2, 3, 2, 2, 2, 2, 2, 2, 2, 2, 2, 2, 2, 2, 2, 3, 2, 3, 2, 3, 2, 3, 2, 3, 2, 3, 2, 2, 2, 2, 2, 2, 2, 2, 2, 0, 0, 0, 0, 0, 1, 1, 1, 1, 2, 2, 2, 2, 2, 2, 2, 2, 2, 2, 2, 2, 3, 2, 3, 2, 2, 2, 2, 2, 2, 2, 2, 2, 2, 2, 2, 2, 3, 2, 3, 2, 3, 2, 3, 2, 3, 2, 3, 2, 2, 2, 2, 2, 2, 2, 2, 2, 0, 0, 0, 0, 0, 1, 1, 1, 1, 0, 0, 0, 0, 0, 1, 1, 1, 1, 0, 0, 0, 0, 0, 1, 1, 1, 1, 0, 0, 0, 0, 0, 1, 1, 1, 1, 0, 0, 0, 0, 0, 1, 1, 1, 1, 0, 0, 0, 0, 0, 1, 1, 1, 1, 1, 0, 0, 1, 1, 0, 0, 1, 0, 0, 0, 0, 0, 0, 1, 1, 1, 1, 1, 0, 0, 1, 1, 0, 0, 1, 0, 0, 0, 0, 0, 0, 1, 1, 1, 1, 1, 0, 0, 1, 1, 0, 0, 1, 0, 0, 0, 0, 0, 0, 1, 1, 1, 1, 1, 0, 0, 1, 1, 0, 0, 1, 0, 0, 0, 0, 0, 0, 1, 1, 1, 1, 0, 0, 0, 0, 0, 1, 1, 1, 1, 0, 0, 0, 0, 0, 1, 1, 1, 1, 0, 0, 0, 0, 0, 1, 1, 1, 1, 0, 0, 0, 0, 0, 1, 1, 1, 1, 0, 0, 0, 0, 0, 1, 1, 1, 1, 0, 0, 0, 0, 0, 1, 1, 1, 1, 0, 0, 0, 0, 0, 1, 1, 1, 1, 1, 1, 1, 1, 1, 1, 1, 1, 1, 1, 1, 1, 1, 1, 1, 1, 1, 1, 1, 1, 1, 1, 0, 0, 0, 0, 5, 5, 5, 5, 5, 5, 5, 5, 5, 5, 5, 5, 5, 5, 5, 5, 5, 5, 5, 5, 5, 5, 5, 5, 5, 5, 5, 5, 5, 5, 5, 5, 5, 5, 5, 5, 5, 5, 5, 5, 5, 5, 5, 5, 5, 0, 0, 0, 0, 5, 5, 5, 5, 5, 5, 5, 5, 5, 5, 5, 5, 5, 5, 5, 5, 5, 5, 5, 5, 5, 5, 5, 5, 5, 5, 5, 5, 5, 5, 5, 5, 5, 5, 5, 5, 5, 5, 5, 5, 5, 5, 5, 5, 5, 0, 0, 0, 0, 5, 5, 5, 5, 5, 5, 5, 5, 5, 5, 5, 5, 5, 5, 5, 5, 5, 5, 5, 5, 5, 5, 5, 5, 5, 5, 5, 5, 5, 5, 5, 5, 5, 5, 5, 5, 5, 5, 5, 5, 5, 5, 5, 5, 5, 0, 0, 0, 0, 5, 5, 5, 5, 5, 5, 5, 5, 5, 5, 5, 5, 5, 5, 5, 5, 5, 5, 5, 5, 5, 5, 5, 5, 5, 5, 5, 5, 5, 5, 5, 5, 5, 5, 5, 5, 5, 5, 5, 5, 5, 5, 5, 5, 5, 0, 0, 0, 0, 0, 0, 0, 0, 0, 0, 0, 0, 0, 0, 0, 0, 0, 0, 0, 0, 0, 0, 0, 0, 0, 0, 0, 0, 0, 0, 0, 0, 0, 0, 0, 0, 0, 0, 0, 0, 0, 0, 0, 0, 0, 0, 0, 0, 0, 0, 0, 0, 0, 0, 0, 0, 0, 0, 0, 0, 0, 0, 0, 0, 0, 0, 0, 0, 0, 0, 0, 0, 0, 0, 0, 0, 0, 0, 0, 0, 0, 0, 0, 0, 0, 0, 0, 0, 0, 0])
me_cube_001.materials.append(mat_redwood_armoury_ti)
me_cube_001.materials.append(mat_chipped_wood_armoury_ti)
me_cube_001.materials.append(mat_hide_red_armoury_ti)
me_cube_001.materials.append(mat_hide_orange_armoury_ti)
me_cube_001.materials.append(mat_bone_armoury_ti)
me_cube_001.materials.append(mat_iron_armoury_ti)
me_cube_001.use_remesh_preserve_volume = False
me_cube_001.use_remesh_preserve_attributes = False
me_cube_001.use_mirror_vertex_groups = False
me_cube_001.update()

# ---- objects
ob_armoury_ti = bpy.data.objects.new('Armoury TI', me_cube_001)

# ---- transforms, parenting, visibility, modifiers, constraints
ob_armoury_ti.location = (-3.406, -3.657, 1.969)
ob_armoury_ti.rotation_euler = (0.0, -0.0, 1.571)
ob_armoury_ti.lineart.crease_threshold = 0.0

# ---- collection membership
col_collection_1.objects.link(ob_armoury_ti)

# ---- scene / render settings (as saved in the file)
scene.frame_start = 1; scene.frame_end = 250; scene.frame_set(1)
scene.render.engine = 'BLENDER_EEVEE_NEXT'
scene.render.resolution_percentage = 50
scene.render.dither_intensity = 0.0
scene.cycles.use_denoising = False
scene.cycles.samples = 128
scene.cycles.sampling_pattern = 'TABULATED_SOBOL'
scene.cycles.light_sampling_threshold = 0.0
scene.cycles.use_adaptive_sampling = False
scene.cycles.use_light_tree = False
scene.cycles.blur_glossy = 0.0
scene.cycles.sample_clamp_indirect = 0.0
scene.view_settings.view_transform = 'Standard'
bpy.context.view_layer.update()

# ---- added for rendering (the .blend has no active camera and no usable light): camera, sun
cam_auto = bpy.data.cameras.new('AutoCamera')
cam_auto.lens = 50.0
cam_auto.sensor_width = 36.0
cam_auto.clip_end = 1000.0
ob_auto_camera = bpy.data.objects.new('AutoCamera', cam_auto)
scene.collection.objects.link(ob_auto_camera)
ob_auto_camera.location = (21.0429, -25.3571, 20.8315)
ob_auto_camera.rotation_euler = (1.09748, -7.21219e-08, 0.694738)
scene.camera = ob_auto_camera
light_auto_sun = bpy.data.lights.new('AutoSun', 'SUN')
light_auto_sun.energy = 3.0
light_auto_sun.angle = 0.0523599
ob_auto_sun = bpy.data.objects.new('AutoSun', light_auto_sun)
scene.collection.objects.link(ob_auto_sun)
ob_auto_sun.rotation_euler = (0.872665, 0.174533, 0.523599)
bpy.context.view_layer.update()
